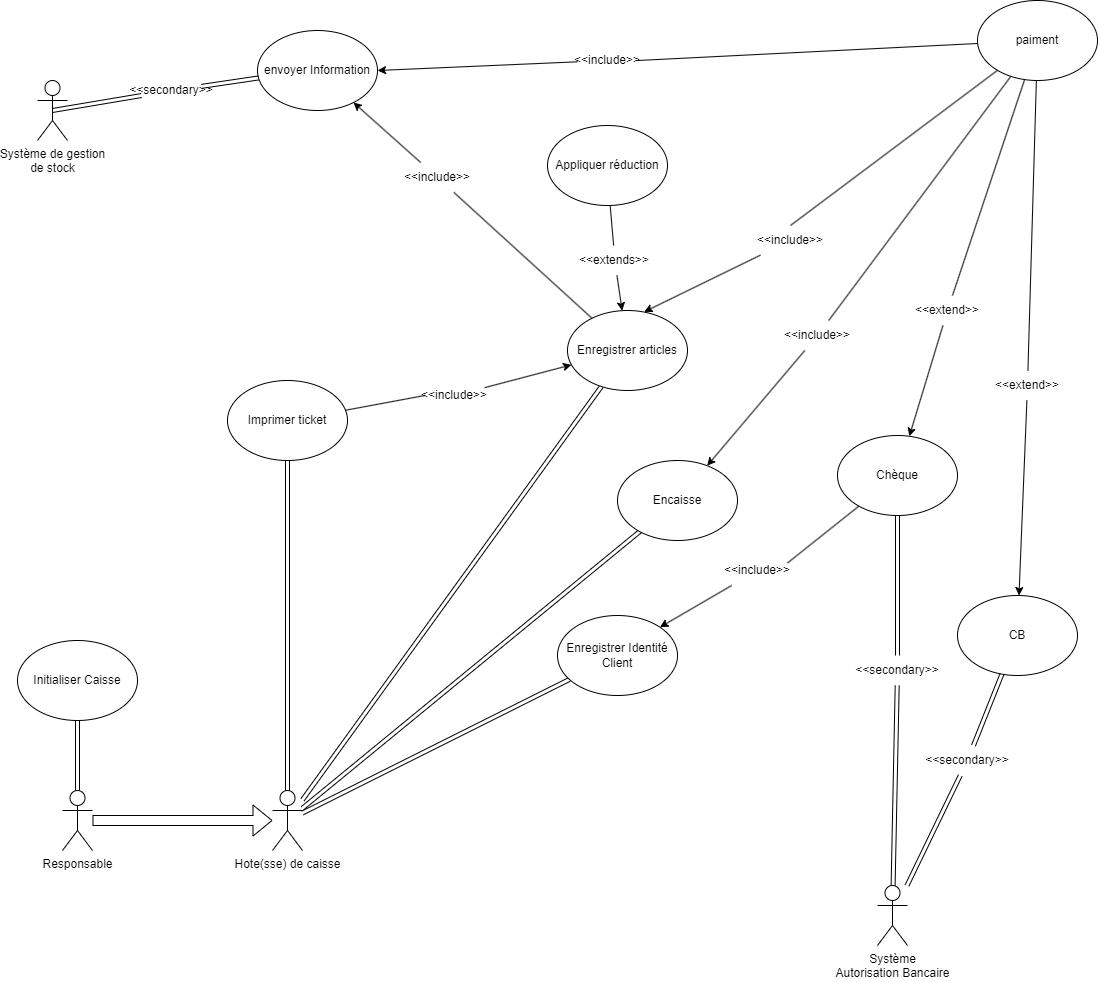

The diagram above was exported from draw.io. Its source (the exported page's mxGraphModel, read from the mxfile embedded in the PNG):
<mxGraphModel dx="1944" dy="1049" grid="1" gridSize="10" guides="1" tooltips="1" connect="1" arrows="1" fold="1" page="1" pageScale="1" pageWidth="413" pageHeight="583" math="0" shadow="0">
  <root>
    <mxCell id="0" />
    <mxCell id="1" parent="0" />
    <mxCell id="13" style="shape=link;html=1;" edge="1" parent="1" source="2" target="3">
      <mxGeometry relative="1" as="geometry" />
    </mxCell>
    <mxCell id="36" style="edgeStyle=none;shape=link;html=1;" edge="1" parent="1" source="2" target="35">
      <mxGeometry relative="1" as="geometry" />
    </mxCell>
    <mxCell id="40" style="edgeStyle=none;shape=link;html=1;" edge="1" parent="1" source="2" target="39">
      <mxGeometry relative="1" as="geometry" />
    </mxCell>
    <mxCell id="64" style="edgeStyle=none;shape=link;html=1;" edge="1" parent="1" source="2" target="45">
      <mxGeometry relative="1" as="geometry" />
    </mxCell>
    <mxCell id="2" value="Hote(sse) de caisse" style="shape=umlActor;verticalLabelPosition=bottom;verticalAlign=top;html=1;outlineConnect=0;" vertex="1" parent="1">
      <mxGeometry x="-75" y="905" width="30" height="60" as="geometry" />
    </mxCell>
    <mxCell id="104" style="edgeStyle=none;html=1;startArrow=none;" edge="1" parent="1" source="17" target="75">
      <mxGeometry relative="1" as="geometry" />
    </mxCell>
    <mxCell id="3" value="Enregistrer articles" style="ellipse;whiteSpace=wrap;html=1;" vertex="1" parent="1">
      <mxGeometry x="220" y="425" width="120" height="80" as="geometry" />
    </mxCell>
    <mxCell id="31" style="edgeStyle=none;html=1;startArrow=none;" edge="1" parent="1" source="66" target="23">
      <mxGeometry relative="1" as="geometry" />
    </mxCell>
    <mxCell id="33" style="edgeStyle=none;html=1;startArrow=none;" edge="1" parent="1" source="70" target="24">
      <mxGeometry relative="1" as="geometry" />
    </mxCell>
    <mxCell id="37" style="edgeStyle=none;html=1;entryX=0.639;entryY=0.017;entryDx=0;entryDy=0;entryPerimeter=0;startArrow=none;" edge="1" parent="1" source="90" target="3">
      <mxGeometry relative="1" as="geometry">
        <mxPoint x="44.20765349854264" y="427.95531785971457" as="targetPoint" />
      </mxGeometry>
    </mxCell>
    <mxCell id="125" style="edgeStyle=none;html=1;startArrow=none;" edge="1" parent="1" source="69" target="39">
      <mxGeometry relative="1" as="geometry" />
    </mxCell>
    <mxCell id="139" style="edgeStyle=none;html=1;entryX=1;entryY=0.5;entryDx=0;entryDy=0;startArrow=none;" edge="1" parent="1" source="140" target="75">
      <mxGeometry relative="1" as="geometry" />
    </mxCell>
    <mxCell id="8" value="paiment" style="ellipse;whiteSpace=wrap;html=1;" vertex="1" parent="1">
      <mxGeometry x="630" y="115" width="120" height="80" as="geometry" />
    </mxCell>
    <mxCell id="117" style="edgeStyle=none;shape=link;html=1;startArrow=none;" edge="1" parent="1" source="110" target="116">
      <mxGeometry relative="1" as="geometry" />
    </mxCell>
    <mxCell id="23" value="CB" style="ellipse;whiteSpace=wrap;html=1;" vertex="1" parent="1">
      <mxGeometry x="610" y="710" width="120" height="80" as="geometry" />
    </mxCell>
    <mxCell id="43" style="edgeStyle=none;html=1;entryX=1;entryY=0;entryDx=0;entryDy=0;startArrow=none;" edge="1" parent="1" source="126" target="35">
      <mxGeometry relative="1" as="geometry" />
    </mxCell>
    <mxCell id="24" value="Chèque" style="ellipse;whiteSpace=wrap;html=1;" vertex="1" parent="1">
      <mxGeometry x="490" y="550" width="120" height="80" as="geometry" />
    </mxCell>
    <mxCell id="35" value="Enregistrer Identité&lt;br&gt;Client" style="ellipse;whiteSpace=wrap;html=1;" vertex="1" parent="1">
      <mxGeometry x="210" y="730" width="120" height="80" as="geometry" />
    </mxCell>
    <mxCell id="39" value="Encaisse" style="ellipse;whiteSpace=wrap;html=1;" vertex="1" parent="1">
      <mxGeometry x="270" y="575" width="120" height="80" as="geometry" />
    </mxCell>
    <mxCell id="45" value="Imprimer ticket" style="ellipse;whiteSpace=wrap;html=1;" vertex="1" parent="1">
      <mxGeometry x="-120" y="495" width="120" height="80" as="geometry" />
    </mxCell>
    <mxCell id="50" style="edgeStyle=none;shape=link;html=1;" edge="1" parent="1" source="47" target="49">
      <mxGeometry relative="1" as="geometry" />
    </mxCell>
    <mxCell id="51" style="edgeStyle=none;shape=flexArrow;html=1;" edge="1" parent="1" source="47" target="2">
      <mxGeometry relative="1" as="geometry">
        <mxPoint x="-75" y="935" as="targetPoint" />
      </mxGeometry>
    </mxCell>
    <mxCell id="47" value="Responsable" style="shape=umlActor;verticalLabelPosition=bottom;verticalAlign=top;html=1;outlineConnect=0;" vertex="1" parent="1">
      <mxGeometry x="-285" y="905" width="30" height="60" as="geometry" />
    </mxCell>
    <mxCell id="49" value="Initialiser Caisse" style="ellipse;whiteSpace=wrap;html=1;" vertex="1" parent="1">
      <mxGeometry x="-330" y="755" width="120" height="80" as="geometry" />
    </mxCell>
    <mxCell id="111" style="edgeStyle=none;html=1;startArrow=none;" edge="1" parent="1" source="94" target="3">
      <mxGeometry relative="1" as="geometry">
        <mxPoint x="227.28" y="490" as="targetPoint" />
      </mxGeometry>
    </mxCell>
    <mxCell id="131" style="edgeStyle=none;html=1;startArrow=none;" edge="1" parent="1" source="89" target="3">
      <mxGeometry relative="1" as="geometry">
        <mxPoint x="269.9962759094594" y="451.6955303939369" as="targetPoint" />
      </mxGeometry>
    </mxCell>
    <mxCell id="71" value="Appliquer réduction" style="ellipse;whiteSpace=wrap;html=1;" vertex="1" parent="1">
      <mxGeometry x="200" y="240" width="120" height="80" as="geometry" />
    </mxCell>
    <mxCell id="143" style="edgeStyle=none;shape=link;html=1;entryX=0.5;entryY=0.5;entryDx=0;entryDy=0;entryPerimeter=0;startArrow=none;" edge="1" parent="1" source="108" target="105">
      <mxGeometry relative="1" as="geometry" />
    </mxCell>
    <mxCell id="75" value="envoyer Information" style="ellipse;whiteSpace=wrap;html=1;" vertex="1" parent="1">
      <mxGeometry x="-90" y="145" width="120" height="80" as="geometry" />
    </mxCell>
    <mxCell id="105" value="Système de gestion&lt;br&gt;de stock" style="shape=umlActor;verticalLabelPosition=bottom;verticalAlign=top;html=1;outlineConnect=0;" vertex="1" parent="1">
      <mxGeometry x="-310" y="195" width="30" height="60" as="geometry" />
    </mxCell>
    <mxCell id="147" style="edgeStyle=none;shape=link;html=1;startArrow=none;" edge="1" parent="1" source="146" target="24">
      <mxGeometry relative="1" as="geometry" />
    </mxCell>
    <mxCell id="116" value="Système&lt;br&gt;Autorisation Bancaire" style="shape=umlActor;verticalLabelPosition=bottom;verticalAlign=top;html=1;outlineConnect=0;" vertex="1" parent="1">
      <mxGeometry x="530" y="1000" width="30" height="60" as="geometry" />
    </mxCell>
    <mxCell id="118" value="" style="edgeStyle=none;shape=link;html=1;endArrow=none;" edge="1" parent="1" source="23" target="110">
      <mxGeometry relative="1" as="geometry">
        <mxPoint x="451.56210422145864" y="1050.932050655054" as="sourcePoint" />
        <mxPoint x="-40" y="974.3362831858408" as="targetPoint" />
      </mxGeometry>
    </mxCell>
    <mxCell id="110" value="&amp;lt;&amp;lt;secondary&amp;gt;&amp;gt;" style="text;strokeColor=none;align=center;fillColor=none;html=1;verticalAlign=middle;whiteSpace=wrap;rounded=0;" vertex="1" parent="1">
      <mxGeometry x="590" y="860" width="60" height="30" as="geometry" />
    </mxCell>
    <mxCell id="127" value="" style="edgeStyle=none;html=1;entryX=0.5;entryY=0;entryDx=0;entryDy=0;endArrow=none;" edge="1" parent="1" source="8" target="90">
      <mxGeometry relative="1" as="geometry">
        <mxPoint x="361.186520962975" y="240.50328831121328" as="sourcePoint" />
        <mxPoint x="-68.15999999999985" y="577.8" as="targetPoint" />
      </mxGeometry>
    </mxCell>
    <mxCell id="90" value="&amp;lt;&amp;lt;include&amp;gt;&amp;gt;" style="text;strokeColor=none;align=center;fillColor=none;html=1;verticalAlign=middle;whiteSpace=wrap;rounded=0;" vertex="1" parent="1">
      <mxGeometry x="413" y="340" width="60" height="30" as="geometry" />
    </mxCell>
    <mxCell id="129" value="" style="edgeStyle=none;html=1;endArrow=none;" edge="1" parent="1" source="8" target="69">
      <mxGeometry relative="1" as="geometry">
        <mxPoint x="411.46719198409164" y="249.26266820640194" as="sourcePoint" />
        <mxPoint x="508.4934756852008" y="580.7424464553915" as="targetPoint" />
      </mxGeometry>
    </mxCell>
    <mxCell id="69" value="&amp;lt;&amp;lt;include&amp;gt;&amp;gt;" style="text;strokeColor=none;align=center;fillColor=none;html=1;verticalAlign=middle;whiteSpace=wrap;rounded=0;" vertex="1" parent="1">
      <mxGeometry x="440" y="435" width="60" height="30" as="geometry" />
    </mxCell>
    <mxCell id="132" value="" style="edgeStyle=none;html=1;endArrow=none;" edge="1" parent="1" source="71" target="89">
      <mxGeometry relative="1" as="geometry">
        <mxPoint x="-332.7199999999957" y="570" as="sourcePoint" />
        <mxPoint x="-207.72" y="570" as="targetPoint" />
      </mxGeometry>
    </mxCell>
    <mxCell id="89" value="&amp;lt;&amp;lt;extends&amp;gt;&amp;gt;" style="text;strokeColor=none;align=center;fillColor=none;html=1;verticalAlign=middle;whiteSpace=wrap;rounded=0;" vertex="1" parent="1">
      <mxGeometry x="237.28" y="360" width="60" height="30" as="geometry" />
    </mxCell>
    <mxCell id="133" value="" style="edgeStyle=none;html=1;endArrow=none;" edge="1" parent="1" source="3" target="17">
      <mxGeometry relative="1" as="geometry">
        <mxPoint x="247.28293815189934" y="460.18400844050666" as="sourcePoint" />
        <mxPoint x="-210.90394634419337" y="204.74105860334816" as="targetPoint" />
      </mxGeometry>
    </mxCell>
    <mxCell id="17" value="&amp;lt;&amp;lt;include&amp;gt;&amp;gt;" style="text;strokeColor=none;align=center;fillColor=none;html=1;verticalAlign=middle;whiteSpace=wrap;rounded=0;" vertex="1" parent="1">
      <mxGeometry x="60" y="277" width="60" height="30" as="geometry" />
    </mxCell>
    <mxCell id="134" value="" style="edgeStyle=none;html=1;endArrow=none;" edge="1" parent="1" source="8" target="70">
      <mxGeometry relative="1" as="geometry">
        <mxPoint x="427.32071055453525" y="245.61259936096985" as="sourcePoint" />
        <mxPoint x="702.6804437770566" y="604.3870070665198" as="targetPoint" />
      </mxGeometry>
    </mxCell>
    <mxCell id="70" value="&amp;lt;&amp;lt;extend&amp;gt;&amp;gt;" style="text;strokeColor=none;align=center;fillColor=none;html=1;verticalAlign=middle;whiteSpace=wrap;rounded=0;" vertex="1" parent="1">
      <mxGeometry x="570" y="410" width="60" height="30" as="geometry" />
    </mxCell>
    <mxCell id="135" value="" style="edgeStyle=none;html=1;endArrow=none;" edge="1" parent="1" source="8" target="66">
      <mxGeometry relative="1" as="geometry">
        <mxPoint x="341.84704195214454" y="200.15151516931496" as="sourcePoint" />
        <mxPoint x="108.10350439363401" y="159.97736944133112" as="targetPoint" />
      </mxGeometry>
    </mxCell>
    <mxCell id="66" value="&amp;lt;&amp;lt;extend&amp;gt;&amp;gt;" style="text;strokeColor=none;align=center;fillColor=none;html=1;verticalAlign=middle;whiteSpace=wrap;rounded=0;" vertex="1" parent="1">
      <mxGeometry x="650" y="485" width="60" height="30" as="geometry" />
    </mxCell>
    <mxCell id="136" value="" style="edgeStyle=none;html=1;entryX=1;entryY=0.25;entryDx=0;entryDy=0;endArrow=none;" edge="1" parent="1" source="24" target="126">
      <mxGeometry relative="1" as="geometry">
        <mxPoint x="692.6835840191115" y="671.3225875072742" as="sourcePoint" />
        <mxPoint x="502.42640687120456" y="831.7157287525301" as="targetPoint" />
      </mxGeometry>
    </mxCell>
    <mxCell id="126" value="&amp;lt;&amp;lt;include&amp;gt;&amp;gt;" style="text;strokeColor=none;align=center;fillColor=none;html=1;verticalAlign=middle;whiteSpace=wrap;rounded=0;" vertex="1" parent="1">
      <mxGeometry x="380" y="670" width="60" height="30" as="geometry" />
    </mxCell>
    <mxCell id="137" value="" style="edgeStyle=none;html=1;entryX=0;entryY=0.5;entryDx=0;entryDy=0;endArrow=none;" edge="1" parent="1" source="45" target="94">
      <mxGeometry relative="1" as="geometry">
        <mxPoint x="39.6972438455432" y="550.9867399095433" as="sourcePoint" />
        <mxPoint x="-46.92000000000007" y="596.6800000000001" as="targetPoint" />
      </mxGeometry>
    </mxCell>
    <mxCell id="94" value="&amp;lt;&amp;lt;include&amp;gt;&amp;gt;" style="text;strokeColor=none;align=center;fillColor=none;html=1;verticalAlign=middle;whiteSpace=wrap;rounded=0;" vertex="1" parent="1">
      <mxGeometry x="77.28" y="495" width="60" height="30" as="geometry" />
    </mxCell>
    <mxCell id="141" value="" style="edgeStyle=none;html=1;entryX=1;entryY=0.5;entryDx=0;entryDy=0;endArrow=none;" edge="1" parent="1" source="8" target="140">
      <mxGeometry relative="1" as="geometry">
        <mxPoint x="339.99999999999136" y="210" as="sourcePoint" />
        <mxPoint x="-114.99999999999591" y="210" as="targetPoint" />
      </mxGeometry>
    </mxCell>
    <mxCell id="140" value="&amp;lt;&amp;lt;include&amp;gt;&amp;gt;" style="text;strokeColor=none;align=center;fillColor=none;html=1;verticalAlign=middle;whiteSpace=wrap;rounded=0;" vertex="1" parent="1">
      <mxGeometry x="230" y="160" width="60" height="30" as="geometry" />
    </mxCell>
    <mxCell id="144" value="" style="edgeStyle=none;shape=link;html=1;endArrow=none;" edge="1" parent="1" source="75" target="108">
      <mxGeometry relative="1" as="geometry">
        <mxPoint x="-150.00000000000432" y="210" as="sourcePoint" />
        <mxPoint x="-420" y="210" as="targetPoint" />
      </mxGeometry>
    </mxCell>
    <mxCell id="108" value="&amp;lt;&amp;lt;secondary&amp;gt;&amp;gt;" style="text;strokeColor=none;align=center;fillColor=none;html=1;verticalAlign=middle;whiteSpace=wrap;rounded=0;" vertex="1" parent="1">
      <mxGeometry x="-206" y="190" width="60" height="30" as="geometry" />
    </mxCell>
    <mxCell id="150" value="" style="edgeStyle=none;shape=link;html=1;endArrow=none;" edge="1" parent="1" source="116" target="146">
      <mxGeometry relative="1" as="geometry">
        <mxPoint x="433.15827799565295" y="1020" as="sourcePoint" />
        <mxPoint x="539.3874004271825" y="629.3693209959358" as="targetPoint" />
      </mxGeometry>
    </mxCell>
    <mxCell id="146" value="&amp;lt;&amp;lt;secondary&amp;gt;&amp;gt;" style="text;strokeColor=none;align=center;fillColor=none;html=1;verticalAlign=middle;whiteSpace=wrap;rounded=0;" vertex="1" parent="1">
      <mxGeometry x="520" y="770" width="60" height="30" as="geometry" />
    </mxCell>
  </root>
</mxGraphModel>